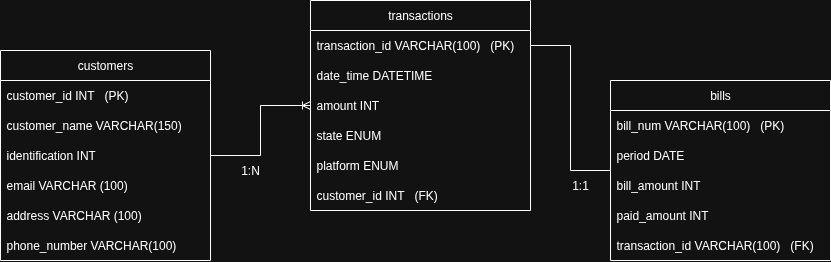

The diagram above was exported from draw.io. Its source (the exported page's mxGraphModel, read from the mxfile embedded in the PNG):
<mxGraphModel dx="1133" dy="633" grid="1" gridSize="10" guides="1" tooltips="1" connect="1" arrows="1" fold="1" page="1" pageScale="1" pageWidth="827" pageHeight="1169" math="0" shadow="0">
  <root>
    <mxCell id="0" />
    <mxCell id="1" parent="0" />
    <mxCell id="iZ--FNfWW-t9uqgjfIOa-19" style="edgeStyle=orthogonalEdgeStyle;rounded=0;orthogonalLoop=1;jettySize=auto;html=1;endArrow=ERoneToMany;endFill=0;" edge="1" parent="1" source="iZ--FNfWW-t9uqgjfIOa-2" target="iZ--FNfWW-t9uqgjfIOa-14">
      <mxGeometry relative="1" as="geometry" />
    </mxCell>
    <mxCell id="iZ--FNfWW-t9uqgjfIOa-2" value="&lt;font style=&quot;vertical-align: inherit;&quot;&gt;&lt;font style=&quot;vertical-align: inherit;&quot;&gt;&lt;font style=&quot;vertical-align: inherit;&quot;&gt;&lt;font style=&quot;vertical-align: inherit;&quot;&gt;&lt;font style=&quot;vertical-align: inherit;&quot;&gt;&lt;font style=&quot;vertical-align: inherit;&quot;&gt;customers&lt;/font&gt;&lt;/font&gt;&lt;/font&gt;&lt;/font&gt;&lt;/font&gt;&lt;/font&gt;" style="swimlane;fontStyle=0;childLayout=stackLayout;horizontal=1;startSize=30;horizontalStack=0;resizeParent=1;resizeParentMax=0;resizeLast=0;collapsible=1;marginBottom=0;whiteSpace=wrap;html=1;" vertex="1" parent="1">
      <mxGeometry x="40" y="370" width="210" height="210" as="geometry" />
    </mxCell>
    <mxCell id="iZ--FNfWW-t9uqgjfIOa-3" value="&lt;font style=&quot;vertical-align: inherit;&quot;&gt;&lt;font style=&quot;vertical-align: inherit;&quot;&gt;&lt;font style=&quot;vertical-align: inherit;&quot;&gt;&lt;font style=&quot;vertical-align: inherit;&quot;&gt;&lt;font style=&quot;vertical-align: inherit;&quot;&gt;&lt;font style=&quot;vertical-align: inherit;&quot;&gt;customer_id INT&amp;nbsp; &amp;nbsp;(PK)&lt;/font&gt;&lt;/font&gt;&lt;/font&gt;&lt;/font&gt;&lt;/font&gt;&lt;/font&gt;" style="text;strokeColor=none;fillColor=none;align=left;verticalAlign=middle;spacingLeft=4;spacingRight=4;overflow=hidden;points=[[0,0.5],[1,0.5]];portConstraint=eastwest;rotatable=0;whiteSpace=wrap;html=1;" vertex="1" parent="iZ--FNfWW-t9uqgjfIOa-2">
      <mxGeometry y="30" width="210" height="30" as="geometry" />
    </mxCell>
    <mxCell id="iZ--FNfWW-t9uqgjfIOa-4" value="&lt;font style=&quot;vertical-align: inherit;&quot;&gt;&lt;font style=&quot;vertical-align: inherit;&quot;&gt;&lt;font style=&quot;vertical-align: inherit;&quot;&gt;&lt;font style=&quot;vertical-align: inherit;&quot;&gt;&lt;font style=&quot;vertical-align: inherit;&quot;&gt;&lt;font style=&quot;vertical-align: inherit;&quot;&gt;customer_name VARCHAR(150)&lt;/font&gt;&lt;/font&gt;&lt;/font&gt;&lt;/font&gt;&lt;/font&gt;&lt;/font&gt;" style="text;strokeColor=none;fillColor=none;align=left;verticalAlign=middle;spacingLeft=4;spacingRight=4;overflow=hidden;points=[[0,0.5],[1,0.5]];portConstraint=eastwest;rotatable=0;whiteSpace=wrap;html=1;" vertex="1" parent="iZ--FNfWW-t9uqgjfIOa-2">
      <mxGeometry y="60" width="210" height="30" as="geometry" />
    </mxCell>
    <mxCell id="iZ--FNfWW-t9uqgjfIOa-7" value="identification INT" style="text;strokeColor=none;fillColor=none;align=left;verticalAlign=middle;spacingLeft=4;spacingRight=4;overflow=hidden;points=[[0,0.5],[1,0.5]];portConstraint=eastwest;rotatable=0;whiteSpace=wrap;html=1;" vertex="1" parent="iZ--FNfWW-t9uqgjfIOa-2">
      <mxGeometry y="90" width="210" height="30" as="geometry" />
    </mxCell>
    <mxCell id="iZ--FNfWW-t9uqgjfIOa-5" value="&lt;font style=&quot;vertical-align: inherit;&quot;&gt;&lt;font style=&quot;vertical-align: inherit;&quot;&gt;&lt;font style=&quot;vertical-align: inherit;&quot;&gt;&lt;font style=&quot;vertical-align: inherit;&quot;&gt;email VARCHAR (100)&lt;/font&gt;&lt;/font&gt;&lt;/font&gt;&lt;/font&gt;" style="text;strokeColor=none;fillColor=none;align=left;verticalAlign=middle;spacingLeft=4;spacingRight=4;overflow=hidden;points=[[0,0.5],[1,0.5]];portConstraint=eastwest;rotatable=0;whiteSpace=wrap;html=1;" vertex="1" parent="iZ--FNfWW-t9uqgjfIOa-2">
      <mxGeometry y="120" width="210" height="30" as="geometry" />
    </mxCell>
    <mxCell id="iZ--FNfWW-t9uqgjfIOa-9" value="&lt;font style=&quot;vertical-align: inherit;&quot;&gt;&lt;font style=&quot;vertical-align: inherit;&quot;&gt;address VARCHAR (100)&lt;/font&gt;&lt;/font&gt;" style="text;strokeColor=none;fillColor=none;align=left;verticalAlign=middle;spacingLeft=4;spacingRight=4;overflow=hidden;points=[[0,0.5],[1,0.5]];portConstraint=eastwest;rotatable=0;whiteSpace=wrap;html=1;" vertex="1" parent="iZ--FNfWW-t9uqgjfIOa-2">
      <mxGeometry y="150" width="210" height="30" as="geometry" />
    </mxCell>
    <mxCell id="iZ--FNfWW-t9uqgjfIOa-8" value="&lt;font style=&quot;vertical-align: inherit;&quot;&gt;&lt;font style=&quot;vertical-align: inherit;&quot;&gt;phone_number VARCHAR(100)&lt;/font&gt;&lt;/font&gt;" style="text;strokeColor=none;fillColor=none;align=left;verticalAlign=middle;spacingLeft=4;spacingRight=4;overflow=hidden;points=[[0,0.5],[1,0.5]];portConstraint=eastwest;rotatable=0;whiteSpace=wrap;html=1;" vertex="1" parent="iZ--FNfWW-t9uqgjfIOa-2">
      <mxGeometry y="180" width="210" height="30" as="geometry" />
    </mxCell>
    <mxCell id="iZ--FNfWW-t9uqgjfIOa-18" style="edgeStyle=orthogonalEdgeStyle;rounded=0;orthogonalLoop=1;jettySize=auto;html=1;exitX=1;exitY=0.5;exitDx=0;exitDy=0;" edge="1" parent="iZ--FNfWW-t9uqgjfIOa-2" source="iZ--FNfWW-t9uqgjfIOa-7" target="iZ--FNfWW-t9uqgjfIOa-7">
      <mxGeometry relative="1" as="geometry" />
    </mxCell>
    <mxCell id="iZ--FNfWW-t9uqgjfIOa-11" value="transactions" style="swimlane;fontStyle=0;childLayout=stackLayout;horizontal=1;startSize=30;horizontalStack=0;resizeParent=1;resizeParentMax=0;resizeLast=0;collapsible=1;marginBottom=0;whiteSpace=wrap;html=1;" vertex="1" parent="1">
      <mxGeometry x="350" y="320" width="220" height="210" as="geometry">
        <mxRectangle x="510" y="420" width="110" height="30" as="alternateBounds" />
      </mxGeometry>
    </mxCell>
    <mxCell id="iZ--FNfWW-t9uqgjfIOa-12" value="transaction_id VARCHAR(100)&amp;nbsp; &amp;nbsp;(PK)" style="text;strokeColor=none;fillColor=none;align=left;verticalAlign=middle;spacingLeft=4;spacingRight=4;overflow=hidden;points=[[0,0.5],[1,0.5]];portConstraint=eastwest;rotatable=0;whiteSpace=wrap;html=1;" vertex="1" parent="iZ--FNfWW-t9uqgjfIOa-11">
      <mxGeometry y="30" width="220" height="30" as="geometry" />
    </mxCell>
    <mxCell id="iZ--FNfWW-t9uqgjfIOa-13" value="date_time DATETIME" style="text;strokeColor=none;fillColor=none;align=left;verticalAlign=middle;spacingLeft=4;spacingRight=4;overflow=hidden;points=[[0,0.5],[1,0.5]];portConstraint=eastwest;rotatable=0;whiteSpace=wrap;html=1;" vertex="1" parent="iZ--FNfWW-t9uqgjfIOa-11">
      <mxGeometry y="60" width="220" height="30" as="geometry" />
    </mxCell>
    <mxCell id="iZ--FNfWW-t9uqgjfIOa-14" value="amount INT" style="text;strokeColor=none;fillColor=none;align=left;verticalAlign=middle;spacingLeft=4;spacingRight=4;overflow=hidden;points=[[0,0.5],[1,0.5]];portConstraint=eastwest;rotatable=0;whiteSpace=wrap;html=1;" vertex="1" parent="iZ--FNfWW-t9uqgjfIOa-11">
      <mxGeometry y="90" width="220" height="30" as="geometry" />
    </mxCell>
    <mxCell id="iZ--FNfWW-t9uqgjfIOa-17" value="state ENUM" style="text;strokeColor=none;fillColor=none;align=left;verticalAlign=middle;spacingLeft=4;spacingRight=4;overflow=hidden;points=[[0,0.5],[1,0.5]];portConstraint=eastwest;rotatable=0;whiteSpace=wrap;html=1;" vertex="1" parent="iZ--FNfWW-t9uqgjfIOa-11">
      <mxGeometry y="120" width="220" height="30" as="geometry" />
    </mxCell>
    <mxCell id="iZ--FNfWW-t9uqgjfIOa-16" value="platform ENUM" style="text;strokeColor=none;fillColor=none;align=left;verticalAlign=middle;spacingLeft=4;spacingRight=4;overflow=hidden;points=[[0,0.5],[1,0.5]];portConstraint=eastwest;rotatable=0;whiteSpace=wrap;html=1;" vertex="1" parent="iZ--FNfWW-t9uqgjfIOa-11">
      <mxGeometry y="150" width="220" height="30" as="geometry" />
    </mxCell>
    <mxCell id="iZ--FNfWW-t9uqgjfIOa-15" value="customer_id INT&amp;nbsp; &amp;nbsp;(FK)" style="text;strokeColor=none;fillColor=none;align=left;verticalAlign=middle;spacingLeft=4;spacingRight=4;overflow=hidden;points=[[0,0.5],[1,0.5]];portConstraint=eastwest;rotatable=0;whiteSpace=wrap;html=1;" vertex="1" parent="iZ--FNfWW-t9uqgjfIOa-11">
      <mxGeometry y="180" width="220" height="30" as="geometry" />
    </mxCell>
    <mxCell id="iZ--FNfWW-t9uqgjfIOa-24" value="bills" style="swimlane;fontStyle=0;childLayout=stackLayout;horizontal=1;startSize=30;horizontalStack=0;resizeParent=1;resizeParentMax=0;resizeLast=0;collapsible=1;marginBottom=0;whiteSpace=wrap;html=1;" vertex="1" parent="1">
      <mxGeometry x="650" y="400" width="220" height="180" as="geometry">
        <mxRectangle x="510" y="420" width="110" height="30" as="alternateBounds" />
      </mxGeometry>
    </mxCell>
    <mxCell id="iZ--FNfWW-t9uqgjfIOa-25" value="bill_num VARCHAR(100)&amp;nbsp; &amp;nbsp;(PK)" style="text;strokeColor=none;fillColor=none;align=left;verticalAlign=middle;spacingLeft=4;spacingRight=4;overflow=hidden;points=[[0,0.5],[1,0.5]];portConstraint=eastwest;rotatable=0;whiteSpace=wrap;html=1;" vertex="1" parent="iZ--FNfWW-t9uqgjfIOa-24">
      <mxGeometry y="30" width="220" height="30" as="geometry" />
    </mxCell>
    <mxCell id="iZ--FNfWW-t9uqgjfIOa-27" value="period DATE" style="text;strokeColor=none;fillColor=none;align=left;verticalAlign=middle;spacingLeft=4;spacingRight=4;overflow=hidden;points=[[0,0.5],[1,0.5]];portConstraint=eastwest;rotatable=0;whiteSpace=wrap;html=1;" vertex="1" parent="iZ--FNfWW-t9uqgjfIOa-24">
      <mxGeometry y="60" width="220" height="30" as="geometry" />
    </mxCell>
    <mxCell id="iZ--FNfWW-t9uqgjfIOa-28" value="bill_amount INT" style="text;strokeColor=none;fillColor=none;align=left;verticalAlign=middle;spacingLeft=4;spacingRight=4;overflow=hidden;points=[[0,0.5],[1,0.5]];portConstraint=eastwest;rotatable=0;whiteSpace=wrap;html=1;" vertex="1" parent="iZ--FNfWW-t9uqgjfIOa-24">
      <mxGeometry y="90" width="220" height="30" as="geometry" />
    </mxCell>
    <mxCell id="iZ--FNfWW-t9uqgjfIOa-29" value="paid_amount INT" style="text;strokeColor=none;fillColor=none;align=left;verticalAlign=middle;spacingLeft=4;spacingRight=4;overflow=hidden;points=[[0,0.5],[1,0.5]];portConstraint=eastwest;rotatable=0;whiteSpace=wrap;html=1;" vertex="1" parent="iZ--FNfWW-t9uqgjfIOa-24">
      <mxGeometry y="120" width="220" height="30" as="geometry" />
    </mxCell>
    <mxCell id="iZ--FNfWW-t9uqgjfIOa-26" value="transaction_id VARCHAR(100)&amp;nbsp; &amp;nbsp;(FK)" style="text;strokeColor=none;fillColor=none;align=left;verticalAlign=middle;spacingLeft=4;spacingRight=4;overflow=hidden;points=[[0,0.5],[1,0.5]];portConstraint=eastwest;rotatable=0;whiteSpace=wrap;html=1;" vertex="1" parent="iZ--FNfWW-t9uqgjfIOa-24">
      <mxGeometry y="150" width="220" height="30" as="geometry" />
    </mxCell>
    <mxCell id="iZ--FNfWW-t9uqgjfIOa-32" style="edgeStyle=orthogonalEdgeStyle;rounded=0;orthogonalLoop=1;jettySize=auto;html=1;entryX=0;entryY=0.5;entryDx=0;entryDy=0;startArrow=none;startFill=0;endArrow=baseDash;endFill=0;" edge="1" parent="1" source="iZ--FNfWW-t9uqgjfIOa-12" target="iZ--FNfWW-t9uqgjfIOa-24">
      <mxGeometry relative="1" as="geometry" />
    </mxCell>
    <mxCell id="iZ--FNfWW-t9uqgjfIOa-33" value="1:1" style="text;html=1;align=center;verticalAlign=middle;whiteSpace=wrap;rounded=0;" vertex="1" parent="1">
      <mxGeometry x="590" y="490" width="60" height="30" as="geometry" />
    </mxCell>
    <mxCell id="iZ--FNfWW-t9uqgjfIOa-34" value="1:N" style="text;html=1;align=center;verticalAlign=middle;whiteSpace=wrap;rounded=0;" vertex="1" parent="1">
      <mxGeometry x="260" y="475" width="60" height="30" as="geometry" />
    </mxCell>
  </root>
</mxGraphModel>